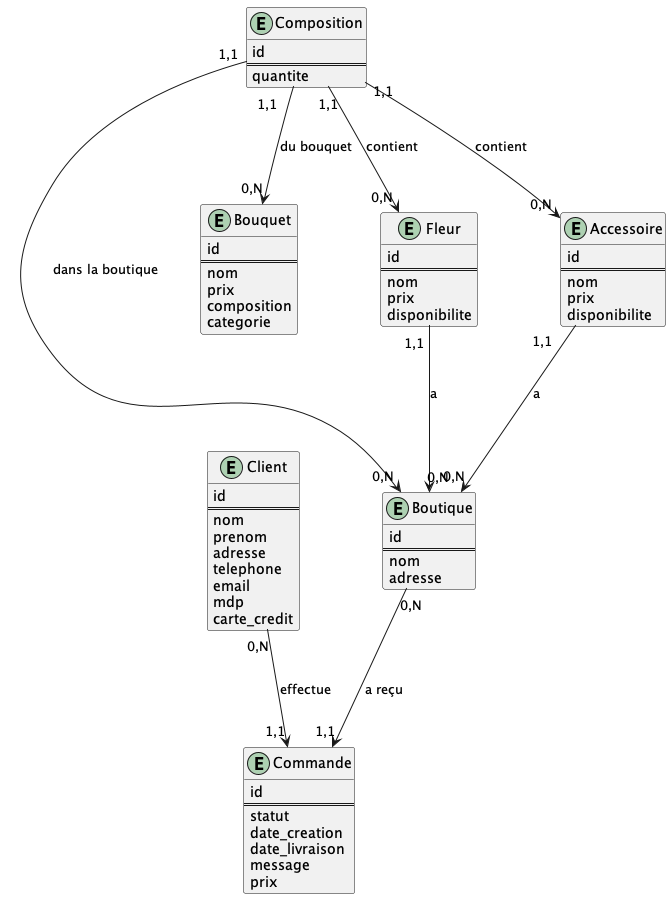

The diagram above was rendered by PlantUML. Its source (embedded in the PNG):
@startuml DiagrammeEA

entity Boutique
{
    id 
    ==
    nom
    adresse
}

entity Client
{
    id
    ==
    nom
    prenom
    adresse
    telephone
    email
    mdp
    carte_credit
}

entity Commande
{
    id
    ==
    statut
    date_creation
    date_livraison
    message
    prix
}

entity Bouquet
{
    id
    ==
    nom
    prix
    composition
    categorie
}

entity Fleur
{
    id
    ==
    nom
    prix
    disponibilite
}

entity Accessoire
{
    id
    ==
    nom
    prix
    disponibilite
}

entity Composition
{
    id
    ==
    quantite
}

Client "0,N" --> "1,1" Commande : effectue
Boutique "0,N" --> "1,1" Commande : a reçu

Fleur "1,1" --> "0,N" Boutique : a
Accessoire "1,1" --> "0,N" Boutique : a

Composition "1,1" --> "0,N" Fleur : contient
Composition "1,1" --> "0,N" Accessoire : contient
Composition "1,1" --> "0,N" Bouquet : du bouquet
Composition "1,1" --> "0,N" Boutique : dans la boutique

@enduml